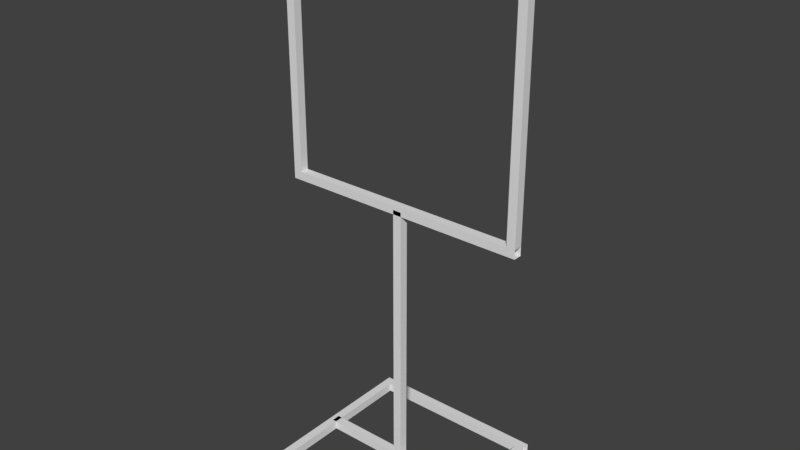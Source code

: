 # Source: normal_gate_2018.blend  (saved by Blender 2.79.0; exported with 4.5.12 LTS)
import bpy
from mathutils import Matrix  # noqa: F401  (used for matrix-valued properties, if any)

bpy.ops.wm.read_factory_settings(use_empty=True)
scene = bpy.context.scene
scene.name = 'Scene'

# ---- collections
col_collection_1 = bpy.data.collections.new('Collection 1'); scene.collection.children.link(col_collection_1)

# ---- materials (node trees are filled in below, after node groups)
mat_material_001 = bpy.data.materials.new('Material.001')
mat_material_001.alpha_threshold = 0.0
mat_material_001.use_transparent_shadow = False
mat_material_001.roughness = 0.5

# ---- material node trees

# ---- world
world_world = bpy.data.worlds.new('World'); scene.world = world_world
world_world.color = (0.05088, 0.05088, 0.05088)
world_world.use_sun_shadow = False
world_world.sun_shadow_jitter_overblur = 0.0
world_world.cycles.sampling_method = 'MANUAL'

# ---- meshes
me_id44_003 = bpy.data.meshes.new('ID44.003')
me_id44_003.from_pydata([(-0.7874, 0.7874, 15.75), (0.7874, 0.7874, -15.75), (-0.7874, 0.7874, -15.75), (0.7874, 0.7874, 15.75), (-0.7874, 0.7874, 15.75), (-0.7874, -0.7874, -15.75), (-0.7874, -0.7874, 15.75), (-0.7874, 0.7874, -15.75), (0.7874, 0.7874, -15.75), (0.7874, -0.7874, 15.75), (0.7874, -0.7874, -15.75), (0.7874, 0.7874, 15.75), (0.7874, -0.7874, 15.75), (-0.7874, -0.7874, -15.75), (0.7874, -0.7874, -15.75), (-0.7874, -0.7874, 15.75), (-16.54, 14.96, -14.76), (-16.54, -14.96, -15.75), (-16.54, -14.96, -14.76), (-16.54, 14.96, -15.75), (-16.54, 14.96, -14.76), (-14.96, -14.96, -14.76), (-14.96, 14.96, -14.76), (-16.54, -14.96, -14.76), (-16.54, -14.96, -15.75), (-14.96, 14.96, -15.75), (-14.96, -14.96, -15.75), (-16.54, 14.96, -15.75), (-14.96, 14.96, -15.75), (-14.96, -14.96, -14.76), (-14.96, -14.96, -15.75), (-14.96, 14.96, -14.76), (14.96, 14.96, -14.76), (14.96, -14.96, -15.75), (14.96, -14.96, -14.76), (14.96, 14.96, -15.75), (14.96, 14.96, -14.76), (16.54, -14.96, -14.76), (16.54, 14.96, -14.76), (14.96, -14.96, -14.76), (14.96, -14.96, -15.75), (16.54, 14.96, -15.75), (16.54, -14.96, -15.75), (14.96, 14.96, -15.75), (16.54, 14.96, -15.75), (16.54, -14.96, -14.76), (16.54, -14.96, -15.75), (16.54, 14.96, -14.76), (16.54, -14.96, -14.76), (-16.54, -14.96, -15.75), (-16.54, -14.96, -14.76), (16.54, -14.96, -15.75), (16.54, -14.96, -14.76), (-16.54, -16.54, -14.76), (16.54, -16.54, -14.76), (-16.54, -14.96, -14.76), (-16.54, -14.96, -15.75), (16.54, -16.54, -15.75), (-16.54, -16.54, -15.75), (16.54, -14.96, -15.75), (16.54, -16.54, -15.75), (-16.54, -16.54, -14.76), (-16.54, -16.54, -15.75), (16.54, -16.54, -14.76), (16.54, 16.54, -14.76), (-16.54, 16.54, -15.75), (-16.54, 16.54, -14.76), (16.54, 16.54, -15.75), (16.54, 16.54, -14.76), (-16.54, 14.96, -14.76), (16.54, 14.96, -14.76), (-16.54, 16.54, -14.76), (-16.54, 16.54, -15.75), (16.54, 14.96, -15.75), (-16.54, 14.96, -15.75), (16.54, 16.54, -15.75), (16.54, 14.96, -15.75), (-16.54, 14.96, -14.76), (-16.54, 14.96, -15.75), (16.54, 14.96, -14.76), (22.83, 0.7874, 43.8), (-22.83, 0.7874, 42.81), (-22.83, 0.7874, 43.8), (22.83, 0.7874, 42.81), (22.83, 0.7874, 43.8), (-22.83, -0.7874, 43.8), (22.83, -0.7874, 43.8), (-22.83, 0.7874, 43.8), (-22.83, 0.7874, 42.81), (22.83, -0.7874, 42.81), (-22.83, -0.7874, 42.81), (22.83, 0.7874, 42.81), (22.83, -0.7874, 42.81), (-22.83, -0.7874, 43.8), (-22.83, -0.7874, 42.81), (22.83, -0.7874, 43.8), (22.83, 0.7874, 16.24), (-22.83, 0.7874, 15.26), (-22.83, 0.7874, 16.24), (22.83, 0.7874, 15.26), (22.83, 0.7874, 16.24), (-22.83, -0.7874, 16.24), (22.83, -0.7874, 16.24), (-22.83, 0.7874, 16.24), (-22.83, 0.7874, 15.26), (22.83, -0.7874, 15.26), (-22.83, -0.7874, 15.26), (22.83, 0.7874, 15.26), (22.83, -0.7874, 15.26), (-22.83, -0.7874, 16.24), (-22.83, -0.7874, 15.26), (22.83, -0.7874, 16.24), (-22.83, 0.7874, 42.81), (-21.26, 0.7874, 16.24), (-22.83, 0.7874, 16.24), (-21.26, 0.7874, 42.81), (-22.83, 0.7874, 42.81), (-22.83, -0.7874, 16.24), (-22.83, -0.7874, 42.81), (-22.83, 0.7874, 16.24), (-21.26, 0.7874, 16.24), (-21.26, -0.7874, 42.81), (-21.26, -0.7874, 16.24), (-21.26, 0.7874, 42.81), (-21.26, -0.7874, 42.81), (-22.83, -0.7874, 16.24), (-21.26, -0.7874, 16.24), (-22.83, -0.7874, 42.81), (21.26, 0.7874, 42.81), (22.83, 0.7874, 16.24), (21.26, 0.7874, 16.24), (22.83, 0.7874, 42.81), (21.26, 0.7874, 42.81), (21.26, -0.7874, 16.24), (21.26, -0.7874, 42.81), (21.26, 0.7874, 16.24), (22.83, 0.7874, 16.24), (22.83, -0.7874, 42.81), (22.83, -0.7874, 16.24), (22.83, 0.7874, 42.81), (22.83, -0.7874, 42.81), (21.26, -0.7874, 16.24), (22.83, -0.7874, 16.24), (21.26, -0.7874, 42.81), (15.75, 0.7874, -14.76), (-15.75, 0.7874, -15.75), (-15.75, 0.7874, -14.76), (15.75, 0.7874, -15.75), (15.75, 0.7874, -14.76), (-15.75, -0.7874, -14.76), (15.75, -0.7874, -14.76), (-15.75, 0.7874, -14.76), (-15.75, 0.7874, -15.75), (15.75, -0.7874, -15.75), (-15.75, -0.7874, -15.75), (15.75, 0.7874, -15.75), (15.75, -0.7874, -15.75), (-15.75, -0.7874, -14.76), (-15.75, -0.7874, -15.75), (15.75, -0.7874, -14.76)], [], [(0, 1, 2), (1, 0, 3), (4, 5, 6), (5, 4, 7), (8, 9, 10), (9, 8, 11), (12, 13, 14), (13, 12, 15), (16, 17, 18), (17, 16, 19), (20, 21, 22), (21, 20, 23), (24, 25, 26), (25, 24, 27), (28, 29, 30), (29, 28, 31), (32, 33, 34), (33, 32, 35), (36, 37, 38), (37, 36, 39), (40, 41, 42), (41, 40, 43), (44, 45, 46), (45, 44, 47), (48, 49, 50), (49, 48, 51), (52, 53, 54), (53, 52, 55), (56, 57, 58), (57, 56, 59), (60, 61, 62), (61, 60, 63), (64, 65, 66), (65, 64, 67), (68, 69, 70), (69, 68, 71), (72, 73, 74), (73, 72, 75), (76, 77, 78), (77, 76, 79), (80, 81, 82), (81, 80, 83), (84, 85, 86), (85, 84, 87), (88, 89, 90), (89, 88, 91), (92, 93, 94), (93, 92, 95), (96, 97, 98), (97, 96, 99), (100, 101, 102), (101, 100, 103), (104, 105, 106), (105, 104, 107), (108, 109, 110), (109, 108, 111), (112, 113, 114), (113, 112, 115), (116, 117, 118), (117, 116, 119), (120, 121, 122), (121, 120, 123), (124, 125, 126), (125, 124, 127), (128, 129, 130), (129, 128, 131), (132, 133, 134), (133, 132, 135), (136, 137, 138), (137, 136, 139), (140, 141, 142), (141, 140, 143), (144, 145, 146), (145, 144, 147), (148, 149, 150), (149, 148, 151), (152, 153, 154), (153, 152, 155), (156, 157, 158), (157, 156, 159)])
_uv = me_id44_003.uv_layers.new(name='ID53')
_uv.uv.foreach_set('vector', [-842.0, 2.5, -843.0, 0.0, -842.0, 0.0, -843.0, 0.0, -842.0, 2.5, -843.0, 2.5, -23.0, 3.5, -22.0, 1.0, -22.0, 3.5, -22.0, 1.0, -23.0, 3.5, -23.0, 1.0, 23.0, 1.0, 22.0, 3.5, 22.0, 1.0, 22.0, 3.5, 23.0, 1.0, 23.0, 3.5, 1.0, 2.5, 0.0, 0.0, 1.0, 0.0, 0.0, 0.0, 1.0, 2.5, 0.0, 2.5, -842.0, 2.5, -843.0, 0.0, -842.0, 0.0, -843.0, 0.0, -842.0, 2.5, -843.0, 2.5, -23.0, 3.5, -22.0, 1.0, -22.0, 3.5, -22.0, 1.0, -23.0, 3.5, -23.0, 1.0, 23.0, 1.0, 22.0, 3.5, 22.0, 1.0, 22.0, 3.5, 23.0, 1.0, 23.0, 3.5, 1.0, 2.5, 0.0, 0.0, 1.0, 0.0, 0.0, 0.0, 1.0, 2.5, 0.0, 2.5, -842.0, 2.5, -843.0, 0.0, -842.0, 0.0, -843.0, 0.0, -842.0, 2.5, -843.0, 2.5, -23.0, 3.5, -22.0, 1.0, -22.0, 3.5, -22.0, 1.0, -23.0, 3.5, -23.0, 1.0, 23.0, 1.0, 22.0, 3.5, 22.0, 1.0, 22.0, 3.5, 23.0, 1.0, 23.0, 3.5, 1.0, 2.5, 0.0, 0.0, 1.0, 0.0, 0.0, 0.0, 1.0, 2.5, 0.0, 2.5, -842.0, 2.5, -843.0, 0.0, -842.0, 0.0, -843.0, 0.0, -842.0, 2.5, -843.0, 2.5, -23.0, 3.5, -22.0, 1.0, -22.0, 3.5, -22.0, 1.0, -23.0, 3.5, -23.0, 1.0, 23.0, 1.0, 22.0, 3.5, 22.0, 1.0, 22.0, 3.5, 23.0, 1.0, 23.0, 3.5, 1.0, 2.5, 0.0, 0.0, 1.0, 0.0, 0.0, 0.0, 1.0, 2.5, 0.0, 2.5, -842.0, 2.5, -843.0, 0.0, -842.0, 0.0, -843.0, 0.0, -842.0, 2.5, -843.0, 2.5, -23.0, 3.5, -22.0, 1.0, -22.0, 3.5, -22.0, 1.0, -23.0, 3.5, -23.0, 1.0, 23.0, 1.0, 22.0, 3.5, 22.0, 1.0, 22.0, 3.5, 23.0, 1.0, 23.0, 3.5, 1.0, 2.5, 0.0, 0.0, 1.0, 0.0, 0.0, 0.0, 1.0, 2.5, 0.0, 2.5, -842.0, 2.5, -843.0, 0.0, -842.0, 0.0, -843.0, 0.0, -842.0, 2.5, -843.0, 2.5, -23.0, 3.5, -22.0, 1.0, -22.0, 3.5, -22.0, 1.0, -23.0, 3.5, -23.0, 1.0, 23.0, 1.0, 22.0, 3.5, 22.0, 1.0, 22.0, 3.5, 23.0, 1.0, 23.0, 3.5, 1.0, 2.5, 0.0, 0.0, 1.0, 0.0, 0.0, 0.0, 1.0, 2.5, 0.0, 2.5, -842.0, 2.5, -843.0, 0.0, -842.0, 0.0, -843.0, 0.0, -842.0, 2.5, -843.0, 2.5, -23.0, 3.5, -22.0, 1.0, -22.0, 3.5, -22.0, 1.0, -23.0, 3.5, -23.0, 1.0, 23.0, 1.0, 22.0, 3.5, 22.0, 1.0, 22.0, 3.5, 23.0, 1.0, 23.0, 3.5, 1.0, 2.5, 0.0, 0.0, 1.0, 0.0, 0.0, 0.0, 1.0, 2.5, 0.0, 2.5, -842.0, 2.5, -843.0, 0.0, -842.0, 0.0, -843.0, 0.0, -842.0, 2.5, -843.0, 2.5, -23.0, 3.5, -22.0, 1.0, -22.0, 3.5, -22.0, 1.0, -23.0, 3.5, -23.0, 1.0, 23.0, 1.0, 22.0, 3.5, 22.0, 1.0, 22.0, 3.5, 23.0, 1.0, 23.0, 3.5, 1.0, 2.5, 0.0, 0.0, 1.0, 0.0, 0.0, 0.0, 1.0, 2.5, 0.0, 2.5, -842.0, 2.5, -843.0, 0.0, -842.0, 0.0, -843.0, 0.0, -842.0, 2.5, -843.0, 2.5, -23.0, 3.5, -22.0, 1.0, -22.0, 3.5, -22.0, 1.0, -23.0, 3.5, -23.0, 1.0, 23.0, 1.0, 22.0, 3.5, 22.0, 1.0, 22.0, 3.5, 23.0, 1.0, 23.0, 3.5, 1.0, 2.5, 0.0, 0.0, 1.0, 0.0, 0.0, 0.0, 1.0, 2.5, 0.0, 2.5, -842.0, 2.5, -843.0, 0.0, -842.0, 0.0, -843.0, 0.0, -842.0, 2.5, -843.0, 2.5, -23.0, 3.5, -22.0, 1.0, -22.0, 3.5, -22.0, 1.0, -23.0, 3.5, -23.0, 1.0, 23.0, 1.0, 22.0, 3.5, 22.0, 1.0, 22.0, 3.5, 23.0, 1.0, 23.0, 3.5, 1.0, 2.5, 0.0, 0.0, 1.0, 0.0, 0.0, 0.0, 1.0, 2.5, 0.0, 2.5])
me_id44_003.materials.append(mat_material_001)
me_id44_003.use_remesh_preserve_volume = False
me_id44_003.use_remesh_preserve_attributes = False
me_id44_003.use_mirror_vertex_groups = False
me_id44_003.update()

# ---- objects
ob_stick = bpy.data.objects.new('stick', me_id44_003)

# ---- transforms, parenting, visibility, modifiers, constraints
ob_stick.location = (0.0, 0.0, 0.8)
ob_stick.scale = (0.03175, 0.03175, 0.0508)
ob_stick.lineart.crease_threshold = 0.0

# ---- collection membership
col_collection_1.objects.link(ob_stick)

# ---- scene / render settings (as saved in the file)
scene.frame_start = 1; scene.frame_end = 250; scene.frame_set(1)
scene.render.engine = 'BLENDER_EEVEE_NEXT'
scene.render.resolution_percentage = 50
scene.render.dither_intensity = 0.0
scene.cycles.use_denoising = False
scene.cycles.samples = 128
scene.cycles.sampling_pattern = 'TABULATED_SOBOL'
scene.cycles.use_adaptive_sampling = False
scene.cycles.use_light_tree = False
scene.cycles.blur_glossy = 0.0
scene.cycles.sample_clamp_indirect = 0.0
scene.view_settings.view_transform = 'Standard'
bpy.context.view_layer.update()

# ---- added for rendering (the .blend has no active camera and no usable light): camera, sun
cam_auto = bpy.data.cameras.new('AutoCamera')
cam_auto.lens = 50.0
cam_auto.sensor_width = 36.0
cam_auto.clip_end = 1000.0
ob_auto_camera = bpy.data.objects.new('AutoCamera', cam_auto)
scene.collection.objects.link(ob_auto_camera)
ob_auto_camera.location = (3.25222, -3.90266, 4.11427)
ob_auto_camera.rotation_euler = (1.09748, -7.21219e-08, 0.694738)
scene.camera = ob_auto_camera
light_auto_sun = bpy.data.lights.new('AutoSun', 'SUN')
light_auto_sun.energy = 3.0
light_auto_sun.angle = 0.0523599
ob_auto_sun = bpy.data.objects.new('AutoSun', light_auto_sun)
scene.collection.objects.link(ob_auto_sun)
ob_auto_sun.rotation_euler = (0.872665, 0.174533, 0.523599)
bpy.context.view_layer.update()
